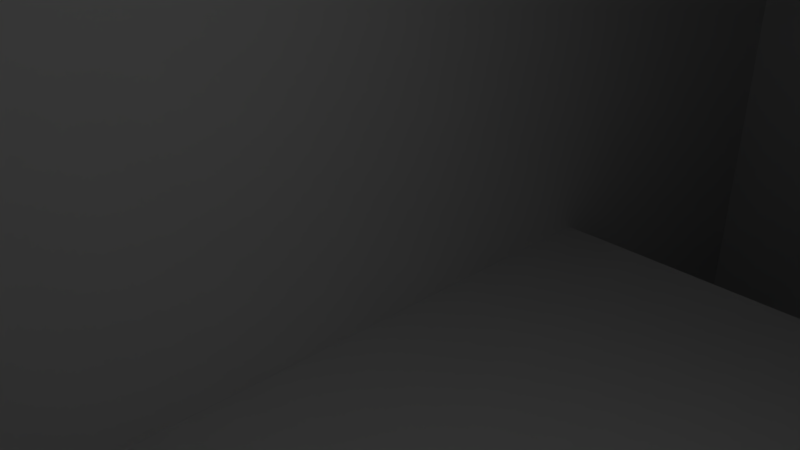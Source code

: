 # Source: TRI.blend  (saved by Blender 2.79.0; exported with 4.5.12 LTS)
import bpy
from mathutils import Matrix  # noqa: F401  (used for matrix-valued properties, if any)

bpy.ops.wm.read_factory_settings(use_empty=True)
scene = bpy.context.scene
scene.name = 'Scene'

# ---- collections
col_collection_1 = bpy.data.collections.new('Collection 1'); scene.collection.children.link(col_collection_1)

# ---- materials (node trees are filled in below, after node groups)
mat_ammoside = bpy.data.materials.new('AMMOSIDE')
mat_ammoside.alpha_threshold = 0.0
mat_ammoside.use_transparent_shadow = False
mat_ammoside.roughness = 0.5

# ---- material node trees

# ---- world
world_world = bpy.data.worlds.new('World'); scene.world = world_world
world_world.color = (0.05088, 0.05088, 0.05088)
world_world.use_sun_shadow = False
world_world.sun_shadow_jitter_overblur = 0.0
world_world.cycles.sampling_method = 'MANUAL'

# ---- cameras
cam_camera = bpy.data.cameras.new('Camera')
cam_camera.clip_end = 100.0
cam_camera.lens = 35.0
cam_camera.sensor_width = 32.0
cam_camera.sensor_height = 18.0
cam_camera.ortho_scale = 7.314
cam_camera.dof.focus_distance = 0.0
cam_camera.dof.aperture_fstop = 128.0

# ---- lights
light_lamp = bpy.data.lights.new('Lamp', 'POINT')
light_lamp.transmission_factor = 0.0
light_lamp.cutoff_distance = 30.0
light_lamp.energy = 100.0
light_lamp.shadow_buffer_clip_start = 1.001
light_lamp.shadow_soft_size = 0.1
light_lamp.shadow_maximum_resolution = 0.006
light_lamp.use_absolute_resolution = True

# ---- meshes
me_cube_001 = bpy.data.meshes.new('Cube.001')
me_cube_001.from_pydata([(-1.0, -1.0, -1.0), (-1.0, -1.0, 1.0), (-1.0, 1.0, -1.0), (-1.0, 1.0, 1.0), (1.0, -1.0, -1.0), (1.0, -1.0, 1.0), (1.0, 1.0, -1.0), (1.0, 1.0, 1.0), (-1.0, 1.75, 6.0), (-1.0, 1.75, -6.0), (1.0, 1.75, -6.0), (1.0, 1.75, 6.0), (-1.0, -1.75, -6.0), (-1.0, -1.75, 6.0), (1.0, -1.75, 6.0), (1.0, -1.75, -6.0)], [], [(0, 1, 3, 2), (2, 3, 8, 9), (6, 7, 5, 4), (1, 0, 12, 13), (2, 6, 4, 0), (7, 3, 1, 5), (9, 8, 11, 10), (7, 6, 10, 11), (6, 2, 9, 10), (3, 7, 11, 8), (15, 14, 13, 12), (0, 4, 15, 12), (5, 1, 13, 14), (4, 5, 14, 15)])
me_cube_001.materials.append(mat_ammoside)
me_cube_001.use_remesh_preserve_volume = False
me_cube_001.use_remesh_preserve_attributes = False
me_cube_001.use_mirror_vertex_groups = False
me_cube_001.update()

# ---- objects
ob_cube = bpy.data.objects.new('Cube', me_cube_001)
ob_lamp = bpy.data.objects.new('Lamp', light_lamp)
ob_camera = bpy.data.objects.new('Camera', cam_camera)

# ---- transforms, parenting, visibility, modifiers, constraints
ob_cube.location = (0.0, 0.0, 0.0)
ob_cube.scale = (8.0, 16.0, 8.0)
ob_cube.lineart.crease_threshold = 0.0
ob_lamp.location = (4.076, 1.005, 5.904)
ob_lamp.rotation_euler = (0.6503, 0.05522, 1.866)
ob_lamp.lock_rotations_4d = False
ob_lamp.empty_display_type = 'ARROWS'
ob_lamp.color = (0.0, 0.0, 0.0, 0.0)
ob_lamp.lineart.crease_threshold = 0.0
ob_camera.location = (7.481, -6.508, 5.344)
ob_camera.rotation_euler = (1.109, 0.0, 0.8149)
ob_camera.lock_rotations_4d = False
ob_camera.empty_display_type = 'ARROWS'
ob_camera.color = (0.0, 0.0, 0.0, 0.0)
ob_camera.display_type = 'WIRE'
ob_camera.lineart.crease_threshold = 0.0

# ---- collection membership
col_collection_1.objects.link(ob_cube)
col_collection_1.objects.link(ob_lamp)
col_collection_1.objects.link(ob_camera)

# ---- scene / render settings (as saved in the file)
scene.camera = ob_camera
scene.frame_start = 1; scene.frame_end = 250; scene.frame_set(1)
scene.render.engine = 'BLENDER_EEVEE_NEXT'
scene.render.resolution_percentage = 50
scene.render.dither_intensity = 0.0
scene.cycles.use_denoising = False
scene.cycles.samples = 128
scene.cycles.sampling_pattern = 'TABULATED_SOBOL'
scene.cycles.use_adaptive_sampling = False
scene.cycles.use_light_tree = False
scene.cycles.blur_glossy = 0.0
scene.cycles.sample_clamp_indirect = 0.0
scene.view_settings.view_transform = 'Standard'
bpy.context.view_layer.update()
